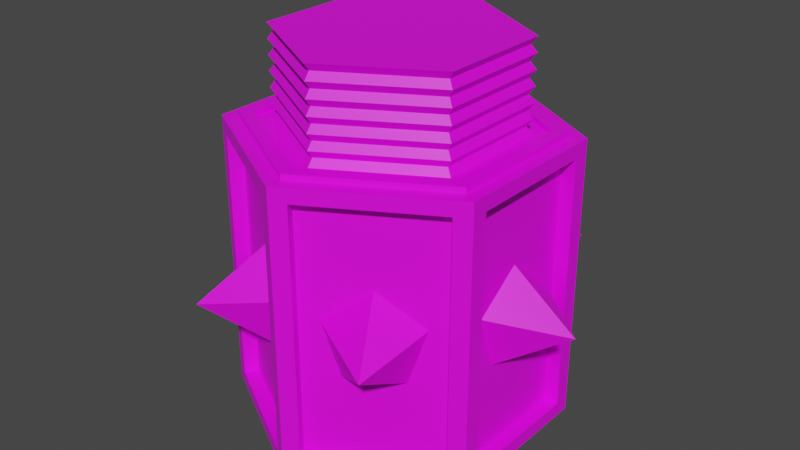 # Source: cannon_turret_base.blend  (saved by Blender 4.2.66; exported with 4.5.12 LTS)
import bpy
from mathutils import Matrix  # noqa: F401  (used for matrix-valued properties, if any)

bpy.ops.wm.read_factory_settings(use_empty=True)
scene = bpy.context.scene
scene.name = 'Scene'

# ---- collections
col_collection = bpy.data.collections.new('Collection'); scene.collection.children.link(col_collection)

# ---- images (referenced by path relative to the original .blend; pixels are not part of the script)
import os
ASSET_DIR = os.environ.get("B2B_ASSET_DIR", "")  # directory of the original .blend (textures are referenced by path, not embedded)
HERE = os.path.dirname(os.path.abspath(__file__))  # packed textures are extracted next to this script under _unpacked/

def load_image(name, relpath, width, height, colorspace="sRGB"):
    """Load a texture the original file referenced (path relative to the .blend, or extracted next to this script)."""
    p = next((c for c in (os.path.join(HERE, relpath), os.path.join(ASSET_DIR, relpath)) if relpath and os.path.exists(c)), "")
    if p:
        img = bpy.data.images.load(p, check_existing=True)
        img.name = name
    else:  # same state as the original file: an image datablock whose file is absent (Cycles renders it pink)
        img = bpy.data.images.new(name, width, height)
        img.source = "FILE"
        img.filepath = "//" + (relpath or name)
    img.colorspace_settings.name = colorspace
    return img
img_carry_vault_tex_png = load_image('carry_vault_tex.png', 'carry_vault_tex.png', 1024, 1024, 'sRGB')

# ---- materials (node trees are filled in below, after node groups)
mat_carry_vault_material = bpy.data.materials.new('carry_vault_material')
mat_carry_vault_material.use_transparent_shadow = False

# ---- material node trees
mat_carry_vault_material.use_nodes = True; mat_carry_vault_material.node_tree.nodes.clear()
_N = mat_carry_vault_material.node_tree.nodes; _L = mat_carry_vault_material.node_tree.links
n0 = _N.new('ShaderNodeBsdfPrincipled'); n0.name = 'Principled BSDF'; n0.location = (10, 300)
n0.distribution = 'GGX'
n0.subsurface_method = 'RANDOM_WALK_SKIN'
n0.inputs[3].default_value = 1.45
n0.inputs[27].default_value = (0.0, 0.0, 0.0, 1.0)
n0.inputs[28].default_value = 1.0
n1 = _N.new('ShaderNodeOutputMaterial'); n1.name = 'Material Output'; n1.location = (300, 300)
n2 = _N.new('ShaderNodeTexImage'); n2.name = '画像テクスチャ'; n2.location = (-280, 280)
n2.image = img_carry_vault_tex_png
_L.new(n0.outputs[0], n1.inputs[0])
_L.new(n2.outputs[0], n0.inputs[0])
n1.is_active_output = True

# ---- world
world_world = bpy.data.worlds.new('World'); scene.world = world_world
world_world.use_nodes = True; world_world.node_tree.nodes.clear()
_N = world_world.node_tree.nodes; _L = world_world.node_tree.links
n0 = _N.new('ShaderNodeOutputWorld'); n0.name = 'World Output'; n0.location = (300, 300)
n1 = _N.new('ShaderNodeBackground'); n1.name = 'Background'; n1.location = (10, 300)
n1.inputs[0].default_value = (0.05088, 0.05088, 0.05088, 1.0)
_L.new(n1.outputs[0], n0.inputs[0])
n0.is_active_output = True
world_world.color = (0.05088, 0.05088, 0.05088)
world_world.use_sun_shadow = False
world_world.sun_shadow_jitter_overblur = 0.0

# ---- meshes
me_004 = bpy.data.meshes.new('円柱.004')
me_004.from_pydata([(-0.498, -0.23, 0.0504), (-0.3559, -0.2055, 1.0), (-0.498, 0.23, 0.0504), (-0.3559, 0.2055, 1.0), (-0.498, -0.23, 0.9504), (-0.498, 0.23, 0.9504), (-0.3559, 0.2055, 1.312), (-0.3559, 0.2055, 1.052), (-0.3559, 0.2055, 1.104), (-0.3559, 0.2055, 1.156), (-0.3559, 0.2055, 1.208), (-0.3559, 0.2055, 1.26), (-0.3559, -0.2055, 1.156), (-0.3559, -0.2055, 1.052), (-0.3381, -0.1953, 1.026), (-0.498, -0.2875, 1.0), (-0.498, -0.2875, 0.0), (-0.498, 0.2875, 0.0), (-0.498, 0.2875, 1.0), (-0.448, -0.23, 0.9504), (-0.448, -0.23, 0.0504), (-0.448, 0.23, 0.0504), (-0.448, 0.23, 0.9504), (-0.4033, 0.2328, 1.0), (-0.4506, 0.2602, 1.0), (-0.4033, 0.2328, 1.02), (-0.4506, 0.2602, 1.02), (-0.4482, 0.3162, 0.0504), (-0.0498, 0.5463, 0.0504), (-6.855e-08, 0.411, 1.0), (-0.4482, 0.3162, 0.9504), (-0.0498, 0.5463, 0.9504), (-6.855e-08, 0.411, 1.052), (-6.855e-08, 0.411, 1.104), (-6.855e-08, 0.411, 1.156), (-0.3382, 0.1952, 1.286), (-0.3382, 0.1952, 1.234), (-0.3382, 0.1952, 1.182), (-0.3382, 0.1952, 1.13), (-0.3382, 0.1952, 1.078), (-0.3382, 0.1952, 1.026), (-8.568e-08, 0.575, 0.0), (-8.568e-08, 0.575, 1.0), (-0.4232, 0.2729, 0.9504), (-0.4232, 0.2729, 0.0504), (-0.0248, 0.5029, 0.0504), (-0.0248, 0.5029, 0.9504), (-6.855e-08, 0.4657, 1.0), (-8.568e-08, 0.5203, 1.0), (-6.855e-08, 0.4657, 1.02), (-8.568e-08, 0.5203, 1.02), (0.4482, -0.3162, 0.0504), (0.3559, -0.2055, 1.0), (0.0498, -0.5463, 0.0504), (6.855e-08, -0.411, 1.0), (0.4482, -0.3162, 0.9504), (0.0498, -0.5463, 0.9504), (0.3559, -0.2055, 1.312), (6.855e-08, -0.411, 1.312), (-3.386e-05, -0.3905, 1.026), (6.855e-08, -0.411, 1.052), (-3.386e-05, -0.3905, 1.078), (6.855e-08, -0.411, 1.104), (-3.386e-05, -0.3905, 1.13), (6.855e-08, -0.411, 1.156), (-3.386e-05, -0.3905, 1.182), (6.855e-08, -0.411, 1.208), (-3.386e-05, -0.3905, 1.234), (6.855e-08, -0.411, 1.26), (-3.386e-05, -0.3905, 1.286), (0.3559, -0.2055, 1.26), (0.3559, -0.2055, 1.208), (0.3559, -0.2055, 1.156), (0.3559, -0.2055, 1.104), (0.3559, -0.2055, 1.052), (0.498, -0.2875, 1.0), (0.498, -0.2875, 0.0), (1.028e-07, -0.575, 0.0), (1.028e-07, -0.575, 1.0), (0.4232, -0.2729, 0.9504), (0.4232, -0.2729, 0.0504), (0.0248, -0.5029, 0.0504), (0.0248, -0.5029, 0.9504), (8.568e-08, -0.4657, 1.0), (1.028e-07, -0.5203, 1.0), (0.4033, -0.2328, 1.0), (0.4506, -0.2602, 1.0), (8.568e-08, -0.4657, 1.02), (1.028e-07, -0.5203, 1.02), (0.4506, -0.2602, 1.02), (-0.0498, -0.5463, 0.0504), (-0.4482, -0.3163, 0.0504), (-0.0498, -0.5463, 0.9504), (-0.4482, -0.3163, 0.9504), (-0.3559, -0.2055, 1.312), (-0.3382, -0.1952, 1.078), (-0.3559, -0.2055, 1.104), (-0.3382, -0.1952, 1.13), (-0.3382, -0.1952, 1.182), (-0.3559, -0.2055, 1.208), (-0.3382, -0.1952, 1.234), (-0.3559, -0.2055, 1.26), (-0.3382, -0.1952, 1.286), (-0.0248, -0.5029, 0.9504), (-0.0248, -0.5029, 0.0504), (-0.4232, -0.2729, 0.0504), (-0.4232, -0.2729, 0.9504), (-0.4033, -0.2328, 1.0), (-0.4506, -0.2602, 1.0), (-0.4033, -0.2328, 1.02), (-0.4506, -0.2602, 1.02), (0.0498, 0.5463, 0.0504), (0.4482, 0.3163, 0.0504), (0.3559, 0.2055, 1.0), (0.0498, 0.5463, 0.9504), (0.4482, 0.3163, 0.9504), (1.714e-08, 0.411, 1.312), (0.3559, 0.2055, 1.312), (0.3559, 0.2055, 1.052), (0.3559, 0.2055, 1.104), (0.3559, 0.2055, 1.156), (0.3559, 0.2055, 1.208), (0.3382, 0.1952, 1.234), (0.3559, 0.2055, 1.26), (-3.391e-05, 0.3905, 1.286), (1.714e-08, 0.411, 1.26), (-3.391e-05, 0.3905, 1.234), (1.714e-08, 0.411, 1.208), (-3.391e-05, 0.3905, 1.182), (-3.391e-05, 0.3905, 1.13), (-3.391e-05, 0.3905, 1.078), (-3.391e-05, 0.3905, 1.026), (0.498, 0.2875, 0.0), (0.498, 0.2875, 1.0), (0.0248, 0.5029, 0.9504), (0.0248, 0.5029, 0.0504), (0.4232, 0.2729, 0.0504), (0.4232, 0.2729, 0.9504), (0.4033, 0.2328, 1.0), (0.4506, 0.2602, 1.0), (0.4033, 0.2328, 1.02), (0.4506, 0.2602, 1.02), (0.498, 0.23, 0.0504), (0.498, -0.23, 0.0504), (0.498, 0.23, 0.9504), (0.498, -0.23, 0.9504), (0.3381, -0.1953, 1.026), (0.3381, -0.1953, 1.078), (0.3381, -0.1953, 1.13), (0.3381, -0.1953, 1.182), (0.3381, -0.1953, 1.234), (0.3381, -0.1953, 1.286), (0.3381, 0.1953, 1.286), (-3.996e-09, -2.797e-08, 1.312), (0.3381, 0.1953, 1.182), (0.3381, 0.1953, 1.13), (0.3381, 0.1953, 1.078), (0.3381, 0.1953, 1.026), (0.448, 0.23, 0.9504), (0.448, 0.23, 0.0504), (0.448, -0.23, 0.0504), (0.448, -0.23, 0.9504), (0.4033, -0.2328, 1.02), (-5.712e-09, 0.0, 0.0), (-0.428, 0.1769, 0.5558), (-0.428, -0.0009178, 0.6837), (-0.428, -0.1775, 0.554), (-0.428, -0.1088, 0.346), (-0.428, 0.1103, 0.3471), (-0.6765, -1.055e-08, 0.4973), (-0.3672, -0.2822, 0.5558), (-0.2132, -0.3711, 0.6837), (-0.06028, -0.4594, 0.554), (-0.1198, -0.4251, 0.346), (-0.3095, -0.3155, 0.3471), (-0.3382, -0.5858, 0.4973), (0.06077, -0.4591, 0.5558), (0.2148, -0.3702, 0.6837), (0.3677, -0.2819, 0.554), (0.3082, -0.3163, 0.346), (0.1185, -0.4258, 0.3471), (0.3382, -0.5858, 0.4973), (0.428, -0.1769, 0.5558), (0.428, 0.0009179, 0.6837), (0.428, 0.1775, 0.554), (0.428, 0.1088, 0.346), (0.428, -0.1103, 0.3471), (0.6765, 6.992e-08, 0.4973), (0.3672, 0.2822, 0.5558), (0.2132, 0.3711, 0.6837), (0.06028, 0.4594, 0.554), (0.1198, 0.4251, 0.346), (0.3095, 0.3155, 0.3471), (0.3382, 0.5858, 0.4973), (-0.06077, 0.4591, 0.5558), (-0.2148, 0.3702, 0.6837), (-0.3677, 0.2819, 0.554), (-0.3082, 0.3163, 0.346), (-0.1185, 0.4258, 0.3471), (-0.3382, 0.5858, 0.4973)], [], [(4, 5, 22, 19), (1, 3, 23, 107), (35, 102, 94, 6), (3, 1, 14, 40), (40, 14, 13, 7), (7, 13, 95, 39), (39, 95, 96, 8), (8, 96, 97, 38), (38, 97, 12, 9), (9, 12, 98, 37), (37, 98, 99, 10), (10, 99, 100, 36), (36, 100, 101, 11), (11, 101, 102, 35), (4, 0, 16, 15), (0, 2, 17, 16), (5, 4, 15, 18), (2, 5, 18, 17), (20, 19, 22, 21), (0, 4, 19, 20), (5, 2, 21, 22), (2, 0, 20, 21), (18, 15, 108, 24), (24, 108, 110, 26), (26, 110, 109, 25), (17, 41, 163), (23, 24, 26, 25), (107, 23, 25, 109), (30, 31, 46, 43), (3, 29, 47, 23), (124, 35, 6, 116), (29, 3, 40, 131), (131, 40, 7, 32), (32, 7, 39, 130), (130, 39, 8, 33), (33, 8, 38, 129), (129, 38, 9, 34), (34, 9, 37, 128), (128, 37, 10, 127), (127, 10, 36, 126), (126, 36, 11, 125), (125, 11, 35, 124), (30, 27, 17, 18), (27, 28, 41, 17), (31, 30, 18, 42), (28, 31, 42, 41), (44, 43, 46, 45), (27, 30, 43, 44), (31, 28, 45, 46), (28, 27, 44, 45), (42, 18, 24, 48), (48, 24, 26, 50), (50, 26, 25, 49), (47, 48, 50, 49), (23, 47, 49, 25), (55, 56, 82, 79), (52, 54, 83, 85), (69, 151, 57, 58), (54, 52, 146, 59), (59, 146, 74, 60), (60, 74, 147, 61), (61, 147, 73, 62), (62, 73, 148, 63), (63, 148, 72, 64), (64, 72, 149, 65), (65, 149, 71, 66), (66, 71, 150, 67), (67, 150, 70, 68), (68, 70, 151, 69), (55, 51, 76, 75), (51, 53, 77, 76), (56, 55, 75, 78), (53, 56, 78, 77), (80, 79, 82, 81), (51, 55, 79, 80), (56, 53, 81, 82), (53, 51, 80, 81), (78, 75, 86, 84), (84, 86, 89, 88), (88, 89, 162, 87), (86, 85, 162, 89), (83, 84, 88, 87), (85, 83, 87, 162), (92, 93, 106, 103), (54, 1, 107, 83), (102, 69, 58, 94), (1, 54, 59, 14), (14, 59, 60, 13), (13, 60, 61, 95), (95, 61, 62, 96), (96, 62, 63, 97), (97, 63, 64, 12), (12, 64, 65, 98), (98, 65, 66, 99), (99, 66, 67, 100), (100, 67, 68, 101), (101, 68, 69, 102), (92, 90, 77, 78), (90, 91, 16, 77), (93, 92, 78, 15), (91, 93, 15, 16), (104, 103, 106, 105), (90, 92, 103, 104), (93, 91, 105, 106), (91, 90, 104, 105), (15, 78, 84, 108), (108, 84, 88, 110), (110, 88, 87, 109), (107, 108, 110, 109), (83, 107, 109, 87), (114, 115, 137, 134), (29, 113, 138, 47), (152, 124, 116, 117), (113, 29, 131, 157), (157, 131, 32, 118), (118, 32, 130, 156), (156, 130, 33, 119), (119, 33, 129, 155), (155, 129, 34, 120), (120, 34, 128, 154), (154, 128, 127, 121), (121, 127, 126, 122), (122, 126, 125, 123), (123, 125, 124, 152), (114, 111, 41, 42), (111, 112, 132, 41), (115, 114, 42, 133), (112, 115, 133, 132), (135, 134, 137, 136), (111, 114, 134, 135), (115, 112, 136, 137), (112, 111, 135, 136), (133, 42, 48, 139), (139, 48, 50, 141), (141, 50, 49, 140), (16, 17, 163), (138, 139, 141, 140), (47, 138, 140, 49), (144, 145, 161, 158), (113, 52, 85, 138), (151, 152, 117, 57), (52, 113, 157, 146), (146, 157, 118, 74), (74, 118, 156, 147), (147, 156, 119, 73), (73, 119, 155, 148), (148, 155, 120, 72), (72, 120, 154, 149), (149, 154, 121, 71), (71, 121, 122, 150), (150, 122, 123, 70), (70, 123, 152, 151), (144, 142, 132, 133), (142, 143, 76, 132), (145, 144, 133, 75), (143, 145, 75, 76), (159, 158, 161, 160), (142, 144, 158, 159), (145, 143, 160, 161), (143, 142, 159, 160), (75, 133, 139, 86), (86, 139, 141, 89), (89, 141, 140, 162), (138, 85, 162, 140), (41, 132, 163), (132, 76, 163), (76, 77, 163), (77, 16, 163), (58, 57, 153), (57, 117, 153), (117, 116, 153), (116, 6, 153), (6, 94, 153), (94, 58, 153), (164, 169, 165), (165, 169, 166), (166, 169, 167), (164, 165, 166, 167, 168), (167, 169, 168), (168, 169, 164), (170, 175, 171), (171, 175, 172), (172, 175, 173), (170, 171, 172, 173, 174), (173, 175, 174), (174, 175, 170), (176, 181, 177), (177, 181, 178), (178, 181, 179), (176, 177, 178, 179, 180), (179, 181, 180), (180, 181, 176), (182, 187, 183), (183, 187, 184), (184, 187, 185), (182, 183, 184, 185, 186), (185, 187, 186), (186, 187, 182), (188, 193, 189), (189, 193, 190), (190, 193, 191), (188, 189, 190, 191, 192), (191, 193, 192), (192, 193, 188), (194, 199, 195), (195, 199, 196), (196, 199, 197), (194, 195, 196, 197, 198), (197, 199, 198), (198, 199, 194)])
_uv = me_004.uv_layers.new(name='UVマップ')
_uv.uv.foreach_set('vector', [0.03341, 0.9789, 0.0299, 0.9786, 0.03022, 0.9782, 0.03306, 0.9786, 0.01908, 0.9676, 0.01908, 0.9792, 0.01775, 0.98, 0.01775, 0.9669, 0.0315, 0.8369, 0.02751, 0.837, 0.02754, 0.8367, 0.03148, 0.8366, 0.03141, 0.8411, 0.02745, 0.8409, 0.02744, 0.8405, 0.03145, 0.8407, 0.03145, 0.8407, 0.02744, 0.8405, 0.02743, 0.8402, 0.03148, 0.8403, 0.03148, 0.8403, 0.02743, 0.8402, 0.02743, 0.8399, 0.03151, 0.8399, 0.03151, 0.8399, 0.02743, 0.8399, 0.02743, 0.8395, 0.03153, 0.8396, 0.03153, 0.8396, 0.02743, 0.8395, 0.02743, 0.8392, 0.03154, 0.8392, 0.03154, 0.8392, 0.02743, 0.8392, 0.02744, 0.8388, 0.03155, 0.8388, 0.03155, 0.8388, 0.02744, 0.8388, 0.02744, 0.8384, 0.03155, 0.8384, 0.03155, 0.8384, 0.02744, 0.8384, 0.02746, 0.838, 0.03155, 0.8381, 0.03155, 0.8381, 0.02746, 0.838, 0.02747, 0.8377, 0.03154, 0.8377, 0.03154, 0.8377, 0.02747, 0.8377, 0.02749, 0.8373, 0.03153, 0.8374, 0.03153, 0.8374, 0.02749, 0.8373, 0.02751, 0.837, 0.0315, 0.8369, 0.03341, 0.9789, 0.0345, 0.9714, 0.03506, 0.971, 0.03374, 0.9794, 0.0345, 0.9714, 0.02996, 0.9709, 0.02956, 0.9704, 0.03506, 0.971, 0.0299, 0.9786, 0.03341, 0.9789, 0.03374, 0.9794, 0.02951, 0.9789, 0.02996, 0.9709, 0.0299, 0.9786, 0.02951, 0.9789, 0.02956, 0.9704, 0.0158, 0.913, 0.009126, 0.913, 0.009094, 0.9101, 0.01577, 0.91, 0.0345, 0.9714, 0.03341, 0.9789, 0.03306, 0.9786, 0.03409, 0.9719, 0.0299, 0.9786, 0.02996, 0.9709, 0.03041, 0.9714, 0.03022, 0.9782, 0.02996, 0.9709, 0.0345, 0.9714, 0.03409, 0.9719, 0.03041, 0.9714, 0.02951, 0.9789, 0.03374, 0.9794, 0.03365, 0.9798, 0.02948, 0.9793, 0.04528, 0.9159, 0.04528, 0.9067, 0.04569, 0.9067, 0.04569, 0.9159, 0.04569, 0.9159, 0.04569, 0.9067, 0.04653, 0.9071, 0.04653, 0.9154, 0.02956, 0.9704, 0.02401, 0.9706, 0.0266, 0.9657, 0.04614, 0.9036, 0.04711, 0.9036, 0.04711, 0.904, 0.04614, 0.904, 0.04694, 0.9071, 0.04694, 0.9154, 0.04653, 0.9154, 0.04653, 0.9071, 0.02912, 0.9785, 0.02557, 0.9786, 0.02583, 0.9782, 0.02871, 0.9782, 0.01908, 0.9792, 0.02912, 0.985, 0.02912, 0.9866, 0.01775, 0.98, 0.03645, 0.8363, 0.0315, 0.8369, 0.03148, 0.8366, 0.03639, 0.8358, 0.03631, 0.8419, 0.03141, 0.8411, 0.03145, 0.8407, 0.03638, 0.8415, 0.03638, 0.8415, 0.03145, 0.8407, 0.03148, 0.8403, 0.03644, 0.841, 0.03644, 0.841, 0.03148, 0.8403, 0.03151, 0.8399, 0.0365, 0.8404, 0.0365, 0.8404, 0.03151, 0.8399, 0.03153, 0.8396, 0.03654, 0.8399, 0.03654, 0.8399, 0.03153, 0.8396, 0.03154, 0.8392, 0.03656, 0.8394, 0.03656, 0.8394, 0.03154, 0.8392, 0.03155, 0.8388, 0.03658, 0.8389, 0.03658, 0.8389, 0.03155, 0.8388, 0.03155, 0.8384, 0.03658, 0.8384, 0.03658, 0.8384, 0.03155, 0.8384, 0.03155, 0.8381, 0.03657, 0.8379, 0.03657, 0.8379, 0.03155, 0.8381, 0.03154, 0.8377, 0.03655, 0.8374, 0.03655, 0.8374, 0.03154, 0.8377, 0.03153, 0.8374, 0.0365, 0.8368, 0.0365, 0.8368, 0.03153, 0.8374, 0.0315, 0.8369, 0.03645, 0.8363, 0.02912, 0.9785, 0.02906, 0.9709, 0.02956, 0.9704, 0.02951, 0.9789, 0.02906, 0.9709, 0.02449, 0.9711, 0.02401, 0.9706, 0.02956, 0.9704, 0.02557, 0.9786, 0.02912, 0.9785, 0.02951, 0.9789, 0.02523, 0.979, 0.02449, 0.9711, 0.02557, 0.9786, 0.02523, 0.979, 0.02401, 0.9706, 0.03114, 0.9141, 0.02446, 0.9142, 0.02443, 0.9112, 0.0311, 0.9112, 0.02906, 0.9709, 0.02912, 0.9785, 0.02871, 0.9782, 0.02873, 0.9714, 0.02557, 0.9786, 0.02449, 0.9711, 0.025, 0.9714, 0.02583, 0.9782, 0.02449, 0.9711, 0.02906, 0.9709, 0.02873, 0.9714, 0.025, 0.9714, 0.02523, 0.979, 0.02951, 0.9789, 0.02948, 0.9793, 0.02526, 0.9795, 0.04698, 0.9159, 0.04698, 0.9067, 0.04739, 0.9067, 0.04739, 0.9159, 0.04739, 0.9159, 0.04739, 0.9067, 0.04823, 0.9071, 0.04823, 0.9154, 0.04711, 0.9054, 0.04614, 0.9054, 0.04614, 0.905, 0.04711, 0.905, 0.04864, 0.9071, 0.04864, 0.9154, 0.04823, 0.9154, 0.04823, 0.9071, 0.04163, 0.9823, 0.03826, 0.9804, 0.03869, 0.9802, 0.04137, 0.9818, 0.03915, 0.9676, 0.02912, 0.9619, 0.02912, 0.9603, 0.04048, 0.9669, 0.02292, 0.8363, 0.01762, 0.8359, 0.01753, 0.8354, 0.02298, 0.8359, 0.02291, 0.8415, 0.0175, 0.8419, 0.0176, 0.8414, 0.02288, 0.8411, 0.02288, 0.8411, 0.0176, 0.8414, 0.0174, 0.8409, 0.02284, 0.8406, 0.02284, 0.8406, 0.0174, 0.8409, 0.01752, 0.8403, 0.02281, 0.8401, 0.02281, 0.8401, 0.01752, 0.8403, 0.01734, 0.8398, 0.0228, 0.8397, 0.0228, 0.8397, 0.01734, 0.8398, 0.01749, 0.8392, 0.02279, 0.8392, 0.02279, 0.8392, 0.01749, 0.8392, 0.01732, 0.8387, 0.02279, 0.8387, 0.02279, 0.8387, 0.01732, 0.8387, 0.01749, 0.8381, 0.02279, 0.8382, 0.02279, 0.8382, 0.01749, 0.8381, 0.01734, 0.8375, 0.02281, 0.8378, 0.02281, 0.8378, 0.01734, 0.8375, 0.01754, 0.837, 0.02284, 0.8373, 0.02284, 0.8373, 0.01754, 0.837, 0.01741, 0.8364, 0.02288, 0.8368, 0.02288, 0.8368, 0.01741, 0.8364, 0.01762, 0.8359, 0.02292, 0.8363, 0.04163, 0.9823, 0.0448, 0.9747, 0.0454, 0.9745, 0.04181, 0.9831, 0.0448, 0.9747, 0.04065, 0.9731, 0.04042, 0.9725, 0.0454, 0.9745, 0.03826, 0.9804, 0.04163, 0.9823, 0.04181, 0.9831, 0.03778, 0.9806, 0.04065, 0.9731, 0.03826, 0.9804, 0.03778, 0.9806, 0.04042, 0.9725, 0.009062, 0.9071, 0.01574, 0.907, 0.01577, 0.91, 0.009094, 0.91, 0.0448, 0.9747, 0.04163, 0.9823, 0.04137, 0.9818, 0.04427, 0.9751, 0.03826, 0.9804, 0.04065, 0.9731, 0.04095, 0.9736, 0.03869, 0.9802, 0.04065, 0.9731, 0.0448, 0.9747, 0.04427, 0.9751, 0.04095, 0.9736, 0.03778, 0.9806, 0.04181, 0.9831, 0.0414, 0.9833, 0.03762, 0.9809, 0.04185, 0.9065, 0.03261, 0.9065, 0.03261, 0.9061, 0.04185, 0.9061, 0.04185, 0.9061, 0.03261, 0.9061, 0.0331, 0.9052, 0.04137, 0.9052, 0.02177, 0.8999, 0.02177, 0.9022, 0.02079, 0.9022, 0.02079, 0.8999, 0.04614, 0.905, 0.04614, 0.904, 0.04655, 0.904, 0.04655, 0.905, 0.0331, 0.9048, 0.04137, 0.9048, 0.04137, 0.9052, 0.0331, 0.9052, 0.03754, 0.9801, 0.03417, 0.9791, 0.03455, 0.9788, 0.03724, 0.9797, 0.02912, 0.9619, 0.01908, 0.9676, 0.01775, 0.9669, 0.02912, 0.9603, 0.02751, 0.837, 0.02292, 0.8363, 0.02298, 0.8359, 0.02754, 0.8367, 0.02745, 0.8409, 0.02291, 0.8415, 0.02288, 0.8411, 0.02744, 0.8405, 0.02744, 0.8405, 0.02288, 0.8411, 0.02284, 0.8406, 0.02743, 0.8402, 0.02743, 0.8402, 0.02284, 0.8406, 0.02281, 0.8401, 0.02743, 0.8399, 0.02743, 0.8399, 0.02281, 0.8401, 0.0228, 0.8397, 0.02743, 0.8395, 0.02743, 0.8395, 0.0228, 0.8397, 0.02279, 0.8392, 0.02743, 0.8392, 0.02743, 0.8392, 0.02279, 0.8392, 0.02279, 0.8387, 0.02744, 0.8388, 0.02744, 0.8388, 0.02279, 0.8387, 0.02279, 0.8382, 0.02744, 0.8384, 0.02744, 0.8384, 0.02279, 0.8382, 0.02281, 0.8378, 0.02746, 0.838, 0.02746, 0.838, 0.02281, 0.8378, 0.02284, 0.8373, 0.02747, 0.8377, 0.02747, 0.8377, 0.02284, 0.8373, 0.02288, 0.8368, 0.02749, 0.8373, 0.02749, 0.8373, 0.02288, 0.8368, 0.02292, 0.8363, 0.02751, 0.837, 0.03754, 0.9801, 0.03979, 0.9728, 0.04042, 0.9725, 0.03778, 0.9806, 0.03979, 0.9728, 0.03538, 0.9716, 0.03506, 0.971, 0.04042, 0.9725, 0.03417, 0.9791, 0.03754, 0.9801, 0.03778, 0.9806, 0.03374, 0.9794, 0.03538, 0.9716, 0.03417, 0.9791, 0.03374, 0.9794, 0.03506, 0.971, 0.0311, 0.9112, 0.02443, 0.9112, 0.02439, 0.9083, 0.03107, 0.9082, 0.03979, 0.9728, 0.03754, 0.9801, 0.03724, 0.9797, 0.03931, 0.9732, 0.03417, 0.9791, 0.03538, 0.9716, 0.03576, 0.9721, 0.03455, 0.9788, 0.03538, 0.9716, 0.03979, 0.9728, 0.03931, 0.9732, 0.03576, 0.9721, 0.03374, 0.9794, 0.03778, 0.9806, 0.03762, 0.9809, 0.03365, 0.9798, 0.03257, 0.9048, 0.03257, 0.9141, 0.03216, 0.9141, 0.03216, 0.9048, 0.03216, 0.9048, 0.03216, 0.9141, 0.03132, 0.9136, 0.03132, 0.9053, 0.04614, 0.9016, 0.04711, 0.9016, 0.04711, 0.9021, 0.04614, 0.9021, 0.03091, 0.9136, 0.03091, 0.9053, 0.03132, 0.9053, 0.03132, 0.9136, 0.02477, 0.9787, 0.0212, 0.9794, 0.0214, 0.9789, 0.02432, 0.9784, 0.02912, 0.985, 0.03915, 0.9792, 0.04048, 0.98, 0.02912, 0.9866, 0.04306, 0.8357, 0.03645, 0.8363, 0.03639, 0.8358, 0.04303, 0.8351, 0.04297, 0.843, 0.03631, 0.8419, 0.03638, 0.8415, 0.04301, 0.8423, 0.04301, 0.8423, 0.03638, 0.8415, 0.03644, 0.841, 0.04305, 0.8416, 0.04305, 0.8416, 0.03644, 0.841, 0.0365, 0.8404, 0.04308, 0.841, 0.04308, 0.841, 0.0365, 0.8404, 0.03654, 0.8399, 0.0431, 0.8403, 0.0431, 0.8403, 0.03654, 0.8399, 0.03656, 0.8394, 0.04311, 0.8396, 0.04311, 0.8396, 0.03656, 0.8394, 0.03658, 0.8389, 0.04312, 0.8389, 0.04312, 0.8389, 0.03658, 0.8389, 0.03658, 0.8384, 0.04312, 0.8383, 0.04312, 0.8383, 0.03658, 0.8384, 0.03657, 0.8379, 0.0431, 0.8376, 0.0431, 0.8376, 0.03657, 0.8379, 0.03655, 0.8374, 0.04309, 0.8369, 0.04309, 0.8369, 0.03655, 0.8374, 0.0365, 0.8368, 0.04308, 0.8364, 0.04308, 0.8364, 0.0365, 0.8368, 0.03645, 0.8363, 0.04306, 0.8357, 0.02477, 0.9787, 0.02359, 0.9712, 0.02401, 0.9706, 0.02523, 0.979, 0.02359, 0.9712, 0.01911, 0.972, 0.01857, 0.9716, 0.02401, 0.9706, 0.0212, 0.9794, 0.02477, 0.9787, 0.02523, 0.979, 0.02092, 0.9799, 0.01911, 0.972, 0.0212, 0.9794, 0.02092, 0.9799, 0.01857, 0.9716, 0.02444, 0.9142, 0.01777, 0.9143, 0.01773, 0.9113, 0.02441, 0.9112, 0.02359, 0.9712, 0.02477, 0.9787, 0.02432, 0.9784, 0.02335, 0.9718, 0.0212, 0.9794, 0.01911, 0.972, 0.01966, 0.9723, 0.0214, 0.9789, 0.01911, 0.972, 0.02359, 0.9712, 0.02335, 0.9718, 0.01966, 0.9723, 0.02092, 0.9799, 0.02523, 0.979, 0.02526, 0.9795, 0.02104, 0.9803, 0.04185, 0.9082, 0.03261, 0.9082, 0.03261, 0.9078, 0.04185, 0.9078, 0.04185, 0.9078, 0.03261, 0.9078, 0.0331, 0.9069, 0.04137, 0.9069, 0.03506, 0.971, 0.02956, 0.9704, 0.03285, 0.9659, 0.04711, 0.9035, 0.04614, 0.9035, 0.04614, 0.9031, 0.04711, 0.9031, 0.0331, 0.9065, 0.04137, 0.9065, 0.04137, 0.9069, 0.0331, 0.9069, 0.02044, 0.9796, 0.0166, 0.9814, 0.01675, 0.9808, 0.01994, 0.9795, 0.03915, 0.9792, 0.03915, 0.9676, 0.04048, 0.9669, 0.04048, 0.98, 0.05045, 0.8357, 0.04306, 0.8357, 0.04303, 0.8351, 0.05061, 0.8352, 0.05092, 0.8429, 0.04297, 0.843, 0.04301, 0.8423, 0.05071, 0.8423, 0.05071, 0.8423, 0.04301, 0.8423, 0.04305, 0.8416, 0.05089, 0.8417, 0.05089, 0.8417, 0.04305, 0.8416, 0.04308, 0.841, 0.05065, 0.8409, 0.05065, 0.8409, 0.04308, 0.841, 0.0431, 0.8403, 0.05082, 0.8403, 0.05082, 0.8403, 0.0431, 0.8403, 0.04311, 0.8396, 0.05059, 0.8395, 0.05059, 0.8395, 0.04311, 0.8396, 0.04312, 0.8389, 0.05075, 0.839, 0.05075, 0.839, 0.04312, 0.8389, 0.04312, 0.8383, 0.05051, 0.8382, 0.05051, 0.8382, 0.04312, 0.8383, 0.0431, 0.8376, 0.05067, 0.8376, 0.05067, 0.8376, 0.0431, 0.8376, 0.04309, 0.8369, 0.0505, 0.8371, 0.0505, 0.8371, 0.04309, 0.8369, 0.04308, 0.8364, 0.05067, 0.8365, 0.05067, 0.8365, 0.04308, 0.8364, 0.04306, 0.8357, 0.05045, 0.8357, 0.02044, 0.9796, 0.01822, 0.9722, 0.01857, 0.9716, 0.02092, 0.9799, 0.01822, 0.9722, 0.01387, 0.9735, 0.01329, 0.9732, 0.01857, 0.9716, 0.0166, 0.9814, 0.02044, 0.9796, 0.02092, 0.9799, 0.01633, 0.982, 0.01387, 0.9735, 0.0166, 0.9814, 0.01633, 0.982, 0.01329, 0.9732, 0.02441, 0.9112, 0.01773, 0.9113, 0.0177, 0.9083, 0.02438, 0.9083, 0.01822, 0.9722, 0.02044, 0.9796, 0.01994, 0.9795, 0.01805, 0.9728, 0.0166, 0.9814, 0.01387, 0.9735, 0.01445, 0.9738, 0.01675, 0.9808, 0.01387, 0.9735, 0.01822, 0.9722, 0.01805, 0.9728, 0.01445, 0.9738, 0.01633, 0.982, 0.02092, 0.9799, 0.02104, 0.9803, 0.0168, 0.9823, 0.04355, 0.9048, 0.04355, 0.9141, 0.04314, 0.9141, 0.04314, 0.9048, 0.04314, 0.9048, 0.04314, 0.9141, 0.0423, 0.9136, 0.0423, 0.9053, 0.04189, 0.9136, 0.04189, 0.9053, 0.0423, 0.9053, 0.0423, 0.9136, 0.02401, 0.9706, 0.01857, 0.9716, 0.02041, 0.9664, 0.01857, 0.9716, 0.01329, 0.9732, 0.01458, 0.9678, 0.0454, 0.9745, 0.04042, 0.9725, 0.04465, 0.9691, 0.04042, 0.9725, 0.03506, 0.971, 0.03898, 0.9671, 0.02298, 0.8359, 0.01753, 0.8354, 0.02069, 0.8309, 0.05061, 0.8352, 0.04303, 0.8351, 0.04692, 0.8286, 0.04303, 0.8351, 0.03639, 0.8358, 0.03905, 0.8297, 0.03639, 0.8358, 0.03148, 0.8366, 0.03325, 0.832, 0.03148, 0.8366, 0.02754, 0.8367, 0.02949, 0.8332, 0.02754, 0.8367, 0.02298, 0.8359, 0.02591, 0.8323, 0.01881, 0.7287, 0.01881, 0.7214, 0.02571, 0.7237, 0.02571, 0.7237, 0.01881, 0.7214, 0.02307, 0.7156, 0.02307, 0.7156, 0.01881, 0.7214, 0.01455, 0.7156, 0.03392, 0.7287, 0.04082, 0.7237, 0.03819, 0.7156, 0.02966, 0.7156, 0.02702, 0.7237, 0.01455, 0.7156, 0.01881, 0.7214, 0.01191, 0.7237, 0.01191, 0.7237, 0.01881, 0.7214, 0.01881, 0.7287, 0.01881, 0.7287, 0.01881, 0.7214, 0.02571, 0.7237, 0.02571, 0.7237, 0.01881, 0.7214, 0.02307, 0.7156, 0.02307, 0.7156, 0.01881, 0.7214, 0.01455, 0.7156, 0.03392, 0.7287, 0.04082, 0.7237, 0.03819, 0.7156, 0.02966, 0.7156, 0.02702, 0.7237, 0.01455, 0.7156, 0.01881, 0.7214, 0.01191, 0.7237, 0.01191, 0.7237, 0.01881, 0.7214, 0.01881, 0.7287, 0.01881, 0.7287, 0.01881, 0.7214, 0.02571, 0.7237, 0.02571, 0.7237, 0.01881, 0.7214, 0.02307, 0.7156, 0.02307, 0.7156, 0.01881, 0.7214, 0.01455, 0.7156, 0.03392, 0.7287, 0.04082, 0.7237, 0.03819, 0.7156, 0.02966, 0.7156, 0.02702, 0.7237, 0.01455, 0.7156, 0.01881, 0.7214, 0.01191, 0.7237, 0.01191, 0.7237, 0.01881, 0.7214, 0.01881, 0.7287, 0.01881, 0.7287, 0.01881, 0.7214, 0.02571, 0.7237, 0.02571, 0.7237, 0.01881, 0.7214, 0.02307, 0.7156, 0.02307, 0.7156, 0.01881, 0.7214, 0.01455, 0.7156, 0.03392, 0.7287, 0.04082, 0.7237, 0.03819, 0.7156, 0.02966, 0.7156, 0.02702, 0.7237, 0.01455, 0.7156, 0.01881, 0.7214, 0.01191, 0.7237, 0.01191, 0.7237, 0.01881, 0.7214, 0.01881, 0.7287, 0.01881, 0.7287, 0.01881, 0.7214, 0.02571, 0.7237, 0.02571, 0.7237, 0.01881, 0.7214, 0.02307, 0.7156, 0.02307, 0.7156, 0.01881, 0.7214, 0.01455, 0.7156, 0.03392, 0.7287, 0.04082, 0.7237, 0.03819, 0.7156, 0.02966, 0.7156, 0.02702, 0.7237, 0.01455, 0.7156, 0.01881, 0.7214, 0.01191, 0.7237, 0.01191, 0.7237, 0.01881, 0.7214, 0.01881, 0.7287, 0.01881, 0.7287, 0.01881, 0.7214, 0.02571, 0.7237, 0.02571, 0.7237, 0.01881, 0.7214, 0.02307, 0.7156, 0.02307, 0.7156, 0.01881, 0.7214, 0.01455, 0.7156, 0.03392, 0.7287, 0.04082, 0.7237, 0.03819, 0.7156, 0.02966, 0.7156, 0.02702, 0.7237, 0.01455, 0.7156, 0.01881, 0.7214, 0.01191, 0.7237, 0.01191, 0.7237, 0.01881, 0.7214, 0.01881, 0.7287])
me_004.materials.append(mat_carry_vault_material)
me_004.update()

# ---- objects
ob_mesh = bpy.data.objects.new('Mesh', me_004)

# ---- transforms, parenting, visibility, modifiers, constraints
ob_mesh.location = (0.0, 0.0, 0.0)

# ---- collection membership
col_collection.objects.link(ob_mesh)

# ---- scene / render settings (as saved in the file)
scene.frame_start = 1; scene.frame_end = 250; scene.frame_set(1)
scene.render.engine = 'BLENDER_EEVEE_NEXT'
scene.cycles.sampling_pattern = 'TABULATED_SOBOL'
scene.cycles.use_light_tree = False
scene.view_settings.view_transform = 'Filmic'
bpy.context.view_layer.update()

# ---- added for rendering (the .blend has no active camera and no usable light): camera, sun
cam_auto = bpy.data.cameras.new('AutoCamera')
cam_auto.lens = 50.0
cam_auto.sensor_width = 36.0
cam_auto.clip_end = 1000.0
ob_auto_camera = bpy.data.objects.new('AutoCamera', cam_auto)
scene.collection.objects.link(ob_auto_camera)
ob_auto_camera.location = (2.05306, -2.46367, 2.2983)
ob_auto_camera.rotation_euler = (1.09748, -7.21219e-08, 0.694738)
scene.camera = ob_auto_camera
light_auto_sun = bpy.data.lights.new('AutoSun', 'SUN')
light_auto_sun.energy = 3.0
light_auto_sun.angle = 0.0523599
ob_auto_sun = bpy.data.objects.new('AutoSun', light_auto_sun)
scene.collection.objects.link(ob_auto_sun)
ob_auto_sun.rotation_euler = (0.872665, 0.174533, 0.523599)
bpy.context.view_layer.update()

